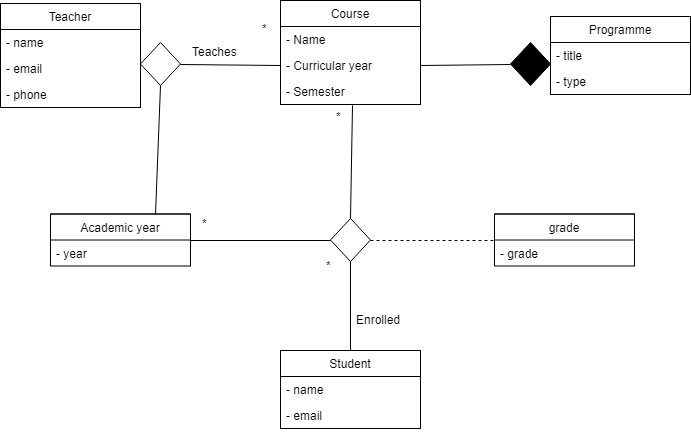

The diagram above was exported from draw.io. Its source (the exported page's mxGraphModel, read from the mxfile embedded in the PNG):
<mxGraphModel dx="872" dy="457" grid="1" gridSize="10" guides="1" tooltips="1" connect="1" arrows="1" fold="1" page="1" pageScale="1" pageWidth="827" pageHeight="1169" background="#ffffff" math="0" shadow="0">
  <root>
    <mxCell id="0" />
    <mxCell id="1" parent="0" />
    <mxCell id="2" value="Teacher" style="swimlane;fontStyle=0;childLayout=stackLayout;horizontal=1;startSize=26;fillColor=none;horizontalStack=0;resizeParent=1;resizeParentMax=0;resizeLast=0;collapsible=1;marginBottom=0;swimlaneFillColor=#ffffff;" vertex="1" parent="1">
      <mxGeometry x="60" y="73" width="140" height="104" as="geometry" />
    </mxCell>
    <mxCell id="3" value="- name" style="text;strokeColor=none;fillColor=none;align=left;verticalAlign=top;spacingLeft=4;spacingRight=4;overflow=hidden;rotatable=0;points=[[0,0.5],[1,0.5]];portConstraint=eastwest;" vertex="1" parent="2">
      <mxGeometry y="26" width="140" height="26" as="geometry" />
    </mxCell>
    <mxCell id="4" value="- email" style="text;strokeColor=none;fillColor=none;align=left;verticalAlign=top;spacingLeft=4;spacingRight=4;overflow=hidden;rotatable=0;points=[[0,0.5],[1,0.5]];portConstraint=eastwest;" vertex="1" parent="2">
      <mxGeometry y="52" width="140" height="26" as="geometry" />
    </mxCell>
    <mxCell id="5" value="- phone" style="text;strokeColor=none;fillColor=none;align=left;verticalAlign=top;spacingLeft=4;spacingRight=4;overflow=hidden;rotatable=0;points=[[0,0.5],[1,0.5]];portConstraint=eastwest;" vertex="1" parent="2">
      <mxGeometry y="78" width="140" height="26" as="geometry" />
    </mxCell>
    <mxCell id="7" value="Course" style="swimlane;fontStyle=0;childLayout=stackLayout;horizontal=1;startSize=26;fillColor=none;horizontalStack=0;resizeParent=1;resizeParentMax=0;resizeLast=0;collapsible=1;marginBottom=0;swimlaneFillColor=#ffffff;" vertex="1" parent="1">
      <mxGeometry x="340" y="70" width="140" height="104" as="geometry" />
    </mxCell>
    <mxCell id="8" value="- Name" style="text;strokeColor=none;fillColor=none;align=left;verticalAlign=top;spacingLeft=4;spacingRight=4;overflow=hidden;rotatable=0;points=[[0,0.5],[1,0.5]];portConstraint=eastwest;" vertex="1" parent="7">
      <mxGeometry y="26" width="140" height="26" as="geometry" />
    </mxCell>
    <mxCell id="9" value="- Curricular year" style="text;strokeColor=none;fillColor=none;align=left;verticalAlign=top;spacingLeft=4;spacingRight=4;overflow=hidden;rotatable=0;points=[[0,0.5],[1,0.5]];portConstraint=eastwest;" vertex="1" parent="7">
      <mxGeometry y="52" width="140" height="26" as="geometry" />
    </mxCell>
    <mxCell id="10" value="- Semester" style="text;strokeColor=none;fillColor=none;align=left;verticalAlign=top;spacingLeft=4;spacingRight=4;overflow=hidden;rotatable=0;points=[[0,0.5],[1,0.5]];portConstraint=eastwest;" vertex="1" parent="7">
      <mxGeometry y="78" width="140" height="26" as="geometry" />
    </mxCell>
    <mxCell id="11" value="Programme" style="swimlane;fontStyle=0;childLayout=stackLayout;horizontal=1;startSize=26;fillColor=none;horizontalStack=0;resizeParent=1;resizeParentMax=0;resizeLast=0;collapsible=1;marginBottom=0;swimlaneFillColor=#ffffff;" vertex="1" parent="1">
      <mxGeometry x="610" y="86" width="140" height="78" as="geometry" />
    </mxCell>
    <mxCell id="12" value="- title" style="text;strokeColor=none;fillColor=none;align=left;verticalAlign=top;spacingLeft=4;spacingRight=4;overflow=hidden;rotatable=0;points=[[0,0.5],[1,0.5]];portConstraint=eastwest;" vertex="1" parent="11">
      <mxGeometry y="26" width="140" height="26" as="geometry" />
    </mxCell>
    <mxCell id="13" value="- type" style="text;strokeColor=none;fillColor=none;align=left;verticalAlign=top;spacingLeft=4;spacingRight=4;overflow=hidden;rotatable=0;points=[[0,0.5],[1,0.5]];portConstraint=eastwest;" vertex="1" parent="11">
      <mxGeometry y="52" width="140" height="26" as="geometry" />
    </mxCell>
    <mxCell id="15" value="Academic year" style="swimlane;fontStyle=0;childLayout=stackLayout;horizontal=1;startSize=26;fillColor=none;horizontalStack=0;resizeParent=1;resizeParentMax=0;resizeLast=0;collapsible=1;marginBottom=0;swimlaneFillColor=#ffffff;" vertex="1" parent="1">
      <mxGeometry x="110" y="283.5" width="140" height="52" as="geometry" />
    </mxCell>
    <mxCell id="16" value="- year" style="text;strokeColor=none;fillColor=none;align=left;verticalAlign=top;spacingLeft=4;spacingRight=4;overflow=hidden;rotatable=0;points=[[0,0.5],[1,0.5]];portConstraint=eastwest;" vertex="1" parent="15">
      <mxGeometry y="26" width="140" height="26" as="geometry" />
    </mxCell>
    <mxCell id="20" value="grade" style="swimlane;fontStyle=0;childLayout=stackLayout;horizontal=1;startSize=26;fillColor=none;horizontalStack=0;resizeParent=1;resizeParentMax=0;resizeLast=0;collapsible=1;marginBottom=0;swimlaneFillColor=#ffffff;" vertex="1" parent="1">
      <mxGeometry x="554" y="283.5" width="140" height="52" as="geometry" />
    </mxCell>
    <mxCell id="21" value="- grade" style="text;strokeColor=none;fillColor=none;align=left;verticalAlign=top;spacingLeft=4;spacingRight=4;overflow=hidden;rotatable=0;points=[[0,0.5],[1,0.5]];portConstraint=eastwest;" vertex="1" parent="20">
      <mxGeometry y="26" width="140" height="26" as="geometry" />
    </mxCell>
    <mxCell id="25" value="" style="rhombus;whiteSpace=wrap;html=1;" vertex="1" parent="1">
      <mxGeometry x="200" y="112" width="40" height="43" as="geometry" />
    </mxCell>
    <mxCell id="26" value="Student" style="swimlane;fontStyle=0;childLayout=stackLayout;horizontal=1;startSize=26;fillColor=none;horizontalStack=0;resizeParent=1;resizeParentMax=0;resizeLast=0;collapsible=1;marginBottom=0;swimlaneFillColor=#ffffff;" vertex="1" parent="1">
      <mxGeometry x="340" y="420" width="140" height="78" as="geometry" />
    </mxCell>
    <mxCell id="27" value="- name" style="text;strokeColor=none;fillColor=none;align=left;verticalAlign=top;spacingLeft=4;spacingRight=4;overflow=hidden;rotatable=0;points=[[0,0.5],[1,0.5]];portConstraint=eastwest;" vertex="1" parent="26">
      <mxGeometry y="26" width="140" height="26" as="geometry" />
    </mxCell>
    <mxCell id="28" value="- email" style="text;strokeColor=none;fillColor=none;align=left;verticalAlign=top;spacingLeft=4;spacingRight=4;overflow=hidden;rotatable=0;points=[[0,0.5],[1,0.5]];portConstraint=eastwest;" vertex="1" parent="26">
      <mxGeometry y="52" width="140" height="26" as="geometry" />
    </mxCell>
    <mxCell id="30" value="" style="rhombus;whiteSpace=wrap;html=1;" vertex="1" parent="1">
      <mxGeometry x="390" y="288" width="40" height="43" as="geometry" />
    </mxCell>
    <mxCell id="31" value="" style="rhombus;whiteSpace=wrap;html=1;fillColor=#000000;" vertex="1" parent="1">
      <mxGeometry x="570" y="112" width="40" height="43" as="geometry" />
    </mxCell>
    <mxCell id="32" value="" style="endArrow=none;dashed=1;html=1;exitX=1;exitY=0.5;entryX=0;entryY=0.5;" edge="1" parent="1" source="30" target="20">
      <mxGeometry width="50" height="50" relative="1" as="geometry">
        <mxPoint x="470" y="319" as="sourcePoint" />
        <mxPoint x="520" y="269" as="targetPoint" />
      </mxGeometry>
    </mxCell>
    <mxCell id="33" value="" style="endArrow=none;html=1;exitX=0.5;exitY=0;entryX=0.514;entryY=1.038;entryPerimeter=0;" edge="1" parent="1" source="30" target="10">
      <mxGeometry width="50" height="50" relative="1" as="geometry">
        <mxPoint x="400" y="230" as="sourcePoint" />
        <mxPoint x="450" y="180" as="targetPoint" />
      </mxGeometry>
    </mxCell>
    <mxCell id="34" value="" style="endArrow=none;html=1;exitX=0.5;exitY=0;entryX=0.5;entryY=1;" edge="1" parent="1" source="26" target="30">
      <mxGeometry width="50" height="50" relative="1" as="geometry">
        <mxPoint x="405" y="360.5" as="sourcePoint" />
        <mxPoint x="455" y="310.5" as="targetPoint" />
      </mxGeometry>
    </mxCell>
    <mxCell id="35" value="" style="endArrow=none;html=1;exitX=1;exitY=0.5;entryX=0;entryY=0.5;" edge="1" parent="1" source="25" target="9">
      <mxGeometry width="50" height="50" relative="1" as="geometry">
        <mxPoint x="270" y="150" as="sourcePoint" />
        <mxPoint x="320" y="100" as="targetPoint" />
      </mxGeometry>
    </mxCell>
    <mxCell id="36" value="Teaches" style="text;html=1;resizable=0;points=[];autosize=1;align=left;verticalAlign=top;spacingTop=-4;" vertex="1" parent="1">
      <mxGeometry x="250" y="112" width="60" height="20" as="geometry" />
    </mxCell>
    <mxCell id="37" value="" style="endArrow=none;html=1;exitX=1;exitY=0.5;entryX=0;entryY=0.5;" edge="1" parent="1" source="9" target="31">
      <mxGeometry width="50" height="50" relative="1" as="geometry">
        <mxPoint x="510" y="134" as="sourcePoint" />
        <mxPoint x="560" y="84" as="targetPoint" />
      </mxGeometry>
    </mxCell>
    <mxCell id="38" value="" style="endArrow=none;html=1;entryX=0;entryY=0.5;exitX=1;exitY=0.5;" edge="1" parent="1" source="15" target="30">
      <mxGeometry width="50" height="50" relative="1" as="geometry">
        <mxPoint x="262" y="310" as="sourcePoint" />
        <mxPoint x="365" y="277" as="targetPoint" />
      </mxGeometry>
    </mxCell>
    <mxCell id="39" value="*" style="text;html=1;resizable=0;points=[];autosize=1;align=left;verticalAlign=top;spacingTop=-4;" vertex="1" parent="1">
      <mxGeometry x="320" y="89" width="20" height="20" as="geometry" />
    </mxCell>
    <mxCell id="40" value="" style="endArrow=none;html=1;entryX=0.5;entryY=1;exitX=0.75;exitY=0;" edge="1" parent="1" source="15" target="25">
      <mxGeometry width="50" height="50" relative="1" as="geometry">
        <mxPoint x="150" y="260" as="sourcePoint" />
        <mxPoint x="200" y="210" as="targetPoint" />
      </mxGeometry>
    </mxCell>
    <mxCell id="41" value="*" style="text;html=1;resizable=0;points=[];autosize=1;align=left;verticalAlign=top;spacingTop=-4;" vertex="1" parent="1">
      <mxGeometry x="394" y="177" width="20" height="20" as="geometry" />
    </mxCell>
    <mxCell id="42" value="*" style="text;html=1;resizable=0;points=[];autosize=1;align=left;verticalAlign=top;spacingTop=-4;" vertex="1" parent="1">
      <mxGeometry x="260" y="283.5" width="20" height="20" as="geometry" />
    </mxCell>
    <mxCell id="43" value="*" style="text;html=1;resizable=0;points=[];autosize=1;align=left;verticalAlign=top;spacingTop=-4;" vertex="1" parent="1">
      <mxGeometry x="384" y="325.5" width="20" height="20" as="geometry" />
    </mxCell>
    <mxCell id="44" value="Enrolled" style="text;html=1;resizable=0;points=[];autosize=1;align=left;verticalAlign=top;spacingTop=-4;" vertex="1" parent="1">
      <mxGeometry x="414" y="380" width="60" height="20" as="geometry" />
    </mxCell>
  </root>
</mxGraphModel>